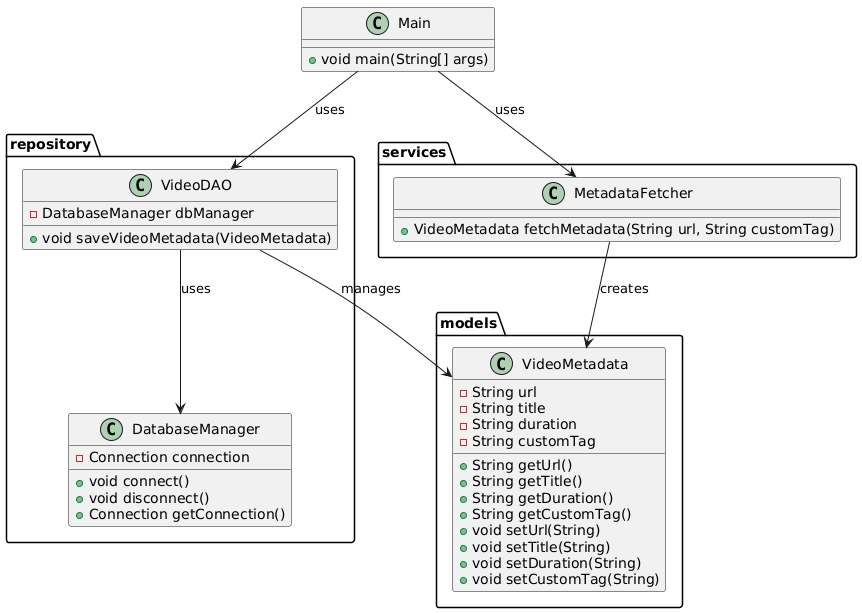

The diagram above was rendered by PlantUML. Its source (embedded in the PNG):
@startuml
package models {
    class VideoMetadata {
        - String url
        - String title
        - String duration
        - String customTag
        + String getUrl()
        + String getTitle()
        + String getDuration()
        + String getCustomTag()
        + void setUrl(String)
        + void setTitle(String)
        + void setDuration(String)
        + void setCustomTag(String)
    }
}

package services {
    class MetadataFetcher {
        + VideoMetadata fetchMetadata(String url, String customTag)
    }
}

package repository {
    class DatabaseManager {
        - Connection connection
        + void connect()
        + void disconnect()
        + Connection getConnection()
    }

    class VideoDAO {
        - DatabaseManager dbManager
        + void saveVideoMetadata(VideoMetadata)
    }
}

class Main {
    + void main(String[] args)
}

Main --> MetadataFetcher : uses
Main --> VideoDAO : uses
VideoDAO --> VideoMetadata : manages
VideoDAO --> DatabaseManager : uses
MetadataFetcher --> VideoMetadata : creates
@enduml